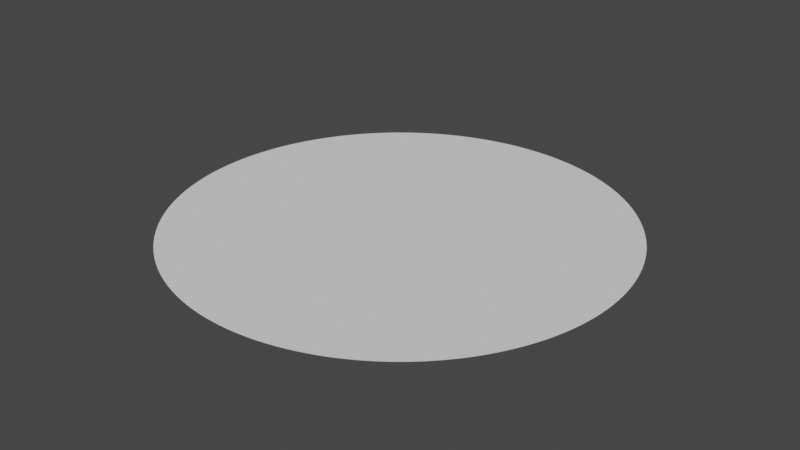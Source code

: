 # Source: circle.blend  (saved by Blender 2.91.10; exported with 4.5.12 LTS)
import bpy
from mathutils import Matrix  # noqa: F401  (used for matrix-valued properties, if any)

bpy.ops.wm.read_factory_settings(use_empty=True)
scene = bpy.context.scene
scene.name = 'Scene'

# ---- collections
col_collection = bpy.data.collections.new('Collection'); scene.collection.children.link(col_collection)

# ---- world
world_world = bpy.data.worlds.new('World'); scene.world = world_world
world_world.use_nodes = True; world_world.node_tree.nodes.clear()
_N = world_world.node_tree.nodes; _L = world_world.node_tree.links
n0 = _N.new('ShaderNodeOutputWorld'); n0.name = 'World Output'; n0.location = (300, 300)
n1 = _N.new('ShaderNodeBackground'); n1.name = 'Background'; n1.location = (10, 300)
n1.inputs[0].default_value = (0.05088, 0.05088, 0.05088, 1.0)
_L.new(n1.outputs[0], n0.inputs[0])
n0.is_active_output = True
world_world.color = (0.05088, 0.05088, 0.05088)
world_world.use_sun_shadow = False
world_world.sun_shadow_jitter_overblur = 0.0

# ---- meshes
me_circle_002 = bpy.data.meshes.new('Circle.002')
me_circle_002.from_pydata([(0.0, 1.0, 0.0), (-0.03141, 0.9995, 0.0), (-0.06279, 0.998, 0.0), (-0.09411, 0.9956, 0.0), (-0.1253, 0.9921, 0.0), (-0.1564, 0.9877, 0.0), (-0.1874, 0.9823, 0.0), (-0.2181, 0.9759, 0.0), (-0.2487, 0.9686, 0.0), (-0.279, 0.9603, 0.0), (-0.309, 0.9511, 0.0), (-0.3387, 0.9409, 0.0), (-0.3681, 0.9298, 0.0), (-0.3971, 0.9178, 0.0), (-0.4258, 0.9048, 0.0), (-0.454, 0.891, 0.0), (-0.4818, 0.8763, 0.0), (-0.509, 0.8607, 0.0), (-0.5358, 0.8443, 0.0), (-0.5621, 0.8271, 0.0), (-0.5878, 0.809, 0.0), (-0.6129, 0.7902, 0.0), (-0.6374, 0.7705, 0.0), (-0.6613, 0.7501, 0.0), (-0.6845, 0.729, 0.0), (-0.7071, 0.7071, 0.0), (-0.729, 0.6845, 0.0), (-0.7501, 0.6613, 0.0), (-0.7705, 0.6374, 0.0), (-0.7902, 0.6129, 0.0), (-0.809, 0.5878, 0.0), (-0.8271, 0.5621, 0.0), (-0.8443, 0.5358, 0.0), (-0.8607, 0.509, 0.0), (-0.8763, 0.4818, 0.0), (-0.891, 0.454, 0.0), (-0.9048, 0.4258, 0.0), (-0.9178, 0.3971, 0.0), (-0.9298, 0.3681, 0.0), (-0.9409, 0.3387, 0.0), (-0.9511, 0.309, 0.0), (-0.9603, 0.279, 0.0), (-0.9686, 0.2487, 0.0), (-0.9759, 0.2181, 0.0), (-0.9823, 0.1874, 0.0), (-0.9877, 0.1564, 0.0), (-0.9921, 0.1253, 0.0), (-0.9956, 0.09411, 0.0), (-0.998, 0.06279, 0.0), (-0.9995, 0.03141, 0.0), (-1.0, -5.205e-07, 0.0), (-0.9995, -0.03141, 0.0), (-0.998, -0.06279, 0.0), (-0.9956, -0.09411, 0.0), (-0.9921, -0.1253, 0.0), (-0.9877, -0.1564, 0.0), (-0.9823, -0.1874, 0.0), (-0.9759, -0.2181, 0.0), (-0.9686, -0.2487, 0.0), (-0.9603, -0.279, 0.0), (-0.9511, -0.309, 0.0), (-0.9409, -0.3387, 0.0), (-0.9298, -0.3681, 0.0), (-0.9178, -0.3971, 0.0), (-0.9048, -0.4258, 0.0), (-0.891, -0.454, 0.0), (-0.8763, -0.4818, 0.0), (-0.8607, -0.509, 0.0), (-0.8443, -0.5358, 0.0), (-0.8271, -0.5621, 0.0), (-0.809, -0.5878, 0.0), (-0.7902, -0.6129, 0.0), (-0.7705, -0.6374, 0.0), (-0.7501, -0.6613, 0.0), (-0.729, -0.6845, 0.0), (-0.7071, -0.7071, 0.0), (-0.6845, -0.729, 0.0), (-0.6613, -0.7501, 0.0), (-0.6374, -0.7705, 0.0), (-0.6129, -0.7902, 0.0), (-0.5878, -0.809, 0.0), (-0.5621, -0.8271, 0.0), (-0.5358, -0.8443, 0.0), (-0.509, -0.8607, 0.0), (-0.4818, -0.8763, 0.0), (-0.454, -0.891, 0.0), (-0.4258, -0.9048, 0.0), (-0.3971, -0.9178, 0.0), (-0.3681, -0.9298, 0.0), (-0.3387, -0.9409, 0.0), (-0.309, -0.9511, 0.0), (-0.279, -0.9603, 0.0), (-0.2487, -0.9686, 0.0), (-0.2181, -0.9759, 0.0), (-0.1874, -0.9823, 0.0), (-0.1564, -0.9877, 0.0), (-0.1253, -0.9921, 0.0), (-0.09411, -0.9956, 0.0), (-0.06279, -0.998, 0.0), (-0.03141, -0.9995, 0.0), (1.041e-06, -1.0, 0.0), (0.03141, -0.9995, 0.0), (0.06279, -0.998, 0.0), (0.09411, -0.9956, 0.0), (0.1253, -0.9921, 0.0), (0.1564, -0.9877, 0.0), (0.1874, -0.9823, 0.0), (0.2181, -0.9759, 0.0), (0.2487, -0.9686, 0.0), (0.279, -0.9603, 0.0), (0.309, -0.9511, 0.0), (0.3387, -0.9409, 0.0), (0.3681, -0.9298, 0.0), (0.3971, -0.9178, 0.0), (0.4258, -0.9048, 0.0), (0.454, -0.891, 0.0), (0.4818, -0.8763, 0.0), (0.509, -0.8607, 0.0), (0.5358, -0.8443, 0.0), (0.5621, -0.8271, 0.0), (0.5878, -0.809, 0.0), (0.6129, -0.7902, 0.0), (0.6374, -0.7705, 0.0), (0.6613, -0.7501, 0.0), (0.6845, -0.729, 0.0), (0.7071, -0.7071, 0.0), (0.729, -0.6845, 0.0), (0.7501, -0.6613, 0.0), (0.7705, -0.6374, 0.0), (0.7902, -0.6129, 0.0), (0.809, -0.5878, 0.0), (0.8271, -0.5621, 0.0), (0.8443, -0.5358, 0.0), (0.8607, -0.509, 0.0), (0.8763, -0.4818, 0.0), (0.891, -0.454, 0.0), (0.9048, -0.4258, 0.0), (0.9178, -0.3971, 0.0), (0.9298, -0.3681, 0.0), (0.9409, -0.3387, 0.0), (0.9511, -0.309, 0.0), (0.9603, -0.279, 0.0), (0.9686, -0.2487, 0.0), (0.9759, -0.2181, 0.0), (0.9823, -0.1874, 0.0), (0.9877, -0.1564, 0.0), (0.9921, -0.1253, 0.0), (0.9956, -0.09411, 0.0), (0.998, -0.06279, 0.0), (0.9995, -0.03141, 0.0), (1.0, 1.442e-06, 0.0), (0.9995, 0.03141, 0.0), (0.998, 0.06279, 0.0), (0.9956, 0.09411, 0.0), (0.9921, 0.1253, 0.0), (0.9877, 0.1564, 0.0), (0.9823, 0.1874, 0.0), (0.9759, 0.2181, 0.0), (0.9686, 0.2487, 0.0), (0.9603, 0.279, 0.0), (0.9511, 0.309, 0.0), (0.9409, 0.3387, 0.0), (0.9298, 0.3681, 0.0), (0.9178, 0.3971, 0.0), (0.9048, 0.4258, 0.0), (0.891, 0.454, 0.0), (0.8763, 0.4818, 0.0), (0.8607, 0.509, 0.0), (0.8443, 0.5358, 0.0), (0.8271, 0.5621, 0.0), (0.809, 0.5878, 0.0), (0.7902, 0.6129, 0.0), (0.7705, 0.6374, 0.0), (0.7501, 0.6613, 0.0), (0.729, 0.6845, 0.0), (0.7071, 0.7071, 0.0), (0.6845, 0.729, 0.0), (0.6613, 0.7501, 0.0), (0.6374, 0.7705, 0.0), (0.6129, 0.7902, 0.0), (0.5878, 0.809, 0.0), (0.5621, 0.8271, 0.0), (0.5358, 0.8443, 0.0), (0.509, 0.8607, 0.0), (0.4818, 0.8763, 0.0), (0.454, 0.891, 0.0), (0.4258, 0.9048, 0.0), (0.3971, 0.9178, 0.0), (0.3681, 0.9298, 0.0), (0.3387, 0.9409, 0.0), (0.309, 0.9511, 0.0), (0.279, 0.9603, 0.0), (0.2487, 0.9686, 0.0), (0.2181, 0.9759, 0.0), (0.1874, 0.9823, 0.0), (0.1564, 0.9877, 0.0), (0.1253, 0.9921, 0.0), (0.09411, 0.9956, 0.0), (0.06279, 0.998, 0.0), (0.03141, 0.9995, 0.0)], [], [(1, 2, 3, 4, 5, 6, 7, 8, 9, 10, 11, 12, 13, 14, 15, 16, 17, 18, 19, 20, 21, 22, 23, 24, 25, 26, 27, 28, 29, 30, 31, 32, 33, 34, 35, 36, 37, 38, 39, 40, 41, 42, 43, 44, 45, 46, 47, 48, 49, 50, 51, 52, 53, 54, 55, 56, 57, 58, 59, 60, 61, 62, 63, 64, 65, 66, 67, 68, 69, 70, 71, 72, 73, 74, 75, 76, 77, 78, 79, 80, 81, 82, 83, 84, 85, 86, 87, 88, 89, 90, 91, 92, 93, 94, 95, 96, 97, 98, 99, 100, 101, 102, 103, 104, 105, 106, 107, 108, 109, 110, 111, 112, 113, 114, 115, 116, 117, 118, 119, 120, 121, 122, 123, 124, 125, 126, 127, 128, 129, 130, 131, 132, 133, 134, 135, 136, 137, 138, 139, 140, 141, 142, 143, 144, 145, 146, 147, 148, 149, 150, 151, 152, 153, 154, 155, 156, 157, 158, 159, 160, 161, 162, 163, 164, 165, 166, 167, 168, 169, 170, 171, 172, 173, 174, 175, 176, 177, 178, 179, 180, 181, 182, 183, 184, 185, 186, 187, 188, 189, 190, 191, 192, 193, 194, 195, 196, 197, 198, 199, 0)])
_uv = me_circle_002.uv_layers.new(name='UVMap')
_uv.uv.foreach_set('vector', [0.0, 0.0, 0.0, 0.0, 0.0, 0.0, 0.0, 0.0, 0.0, 0.0, 0.0, 0.0, 0.0, 0.0, 0.0, 0.0, 0.0, 0.0, 0.0, 0.0, 0.0, 0.0, 0.0, 0.0, 0.0, 0.0, 0.0, 0.0, 0.0, 0.0, 0.0, 0.0, 0.0, 0.0, 0.0, 0.0, 0.0, 0.0, 0.0, 0.0, 0.0, 0.0, 0.0, 0.0, 0.0, 0.0, 0.0, 0.0, 0.0, 0.0, 0.0, 0.0, 0.0, 0.0, 0.0, 0.0, 0.0, 0.0, 0.0, 0.0, 0.0, 0.0, 0.0, 0.0, 0.0, 0.0, 0.0, 0.0, 0.0, 0.0, 0.0, 0.0, 0.0, 0.0, 0.0, 0.0, 0.0, 0.0, 0.0, 0.0, 0.0, 0.0, 0.0, 0.0, 0.0, 0.0, 0.0, 0.0, 0.0, 0.0, 0.0, 0.0, 0.0, 0.0, 0.0, 0.0, 0.0, 0.0, 0.0, 0.0, 0.0, 0.0, 0.0, 0.0, 0.0, 0.0, 0.0, 0.0, 0.0, 0.0, 0.0, 0.0, 0.0, 0.0, 0.0, 0.0, 0.0, 0.0, 0.0, 0.0, 0.0, 0.0, 0.0, 0.0, 0.0, 0.0, 0.0, 0.0, 0.0, 0.0, 0.0, 0.0, 0.0, 0.0, 0.0, 0.0, 0.0, 0.0, 0.0, 0.0, 0.0, 0.0, 0.0, 0.0, 0.0, 0.0, 0.0, 0.0, 0.0, 0.0, 0.0, 0.0, 0.0, 0.0, 0.0, 0.0, 0.0, 0.0, 0.0, 0.0, 0.0, 0.0, 0.0, 0.0, 0.0, 0.0, 0.0, 0.0, 0.0, 0.0, 0.0, 0.0, 0.0, 0.0, 0.0, 0.0, 0.0, 0.0, 0.0, 0.0, 0.0, 0.0, 0.0, 0.0, 0.0, 0.0, 0.0, 0.0, 0.0, 0.0, 0.0, 0.0, 0.0, 0.0, 0.0, 0.0, 0.0, 0.0, 0.0, 0.0, 0.0, 0.0, 0.0, 0.0, 0.0, 0.0, 0.0, 0.0, 0.0, 0.0, 0.0, 0.0, 0.0, 0.0, 0.0, 0.0, 0.0, 0.0, 0.0, 0.0, 0.0, 0.0, 0.0, 0.0, 0.0, 0.0, 0.0, 0.0, 0.0, 0.0, 0.0, 0.0, 0.0, 0.0, 0.0, 0.0, 0.0, 0.0, 0.0, 0.0, 0.0, 0.0, 0.0, 0.0, 0.0, 0.0, 0.0, 0.0, 0.0, 0.0, 0.0, 0.0, 0.0, 0.0, 0.0, 0.0, 0.0, 0.0, 0.0, 0.0, 0.0, 0.0, 0.0, 0.0, 0.0, 0.0, 0.0, 0.0, 0.0, 0.0, 0.0, 0.0, 0.0, 0.0, 0.0, 0.0, 0.0, 0.0, 0.0, 0.0, 0.0, 0.0, 0.0, 0.0, 0.0, 0.0, 0.0, 0.0, 0.0, 0.0, 0.0, 0.0, 0.0, 0.0, 0.0, 0.0, 0.0, 0.0, 0.0, 0.0, 0.0, 0.0, 0.0, 0.0, 0.0, 0.0, 0.0, 0.0, 0.0, 0.0, 0.0, 0.0, 0.0, 0.0, 0.0, 0.0, 0.0, 0.0, 0.0, 0.0, 0.0, 0.0, 0.0, 0.0, 0.0, 0.0, 0.0, 0.0, 0.0, 0.0, 0.0, 0.0, 0.0, 0.0, 0.0, 0.0, 0.0, 0.0, 0.0, 0.0, 0.0, 0.0, 0.0, 0.0, 0.0, 0.0, 0.0, 0.0, 0.0, 0.0, 0.0, 0.0, 0.0, 0.0, 0.0, 0.0, 0.0, 0.0, 0.0, 0.0, 0.0, 0.0, 0.0, 0.0, 0.0, 0.0, 0.0, 0.0, 0.0, 0.0, 0.0, 0.0, 0.0, 0.0, 0.0, 0.0, 0.0, 0.0, 0.0, 0.0, 0.0, 0.0, 0.0, 0.0, 0.0, 0.0, 0.0, 0.0, 0.0, 0.0, 0.0, 0.0, 0.0, 0.0, 0.0, 0.0, 0.0, 0.0, 0.0, 0.0])
me_circle_002.use_remesh_fix_poles = True
me_circle_002.use_remesh_preserve_attributes = False
me_circle_002.use_mirror_vertex_groups = False
me_circle_002.update()

# ---- objects
ob_circle = bpy.data.objects.new('Circle', me_circle_002)

# ---- transforms, parenting, visibility, modifiers, constraints
ob_circle.location = (0.0, 0.0, 0.0)
ob_circle.lineart.crease_threshold = 0.0

# ---- collection membership
col_collection.objects.link(ob_circle)

# ---- scene / render settings (as saved in the file)
scene.frame_start = 1; scene.frame_end = 250; scene.frame_set(1)
scene.render.engine = 'BLENDER_EEVEE_NEXT'
scene.cycles.use_denoising = False
scene.cycles.samples = 128
scene.cycles.sampling_pattern = 'TABULATED_SOBOL'
scene.cycles.use_adaptive_sampling = False
scene.cycles.use_light_tree = False
scene.view_settings.view_transform = 'Filmic'
bpy.context.view_layer.update()

# ---- added for rendering (the .blend has no active camera and no usable light): camera, sun
cam_auto = bpy.data.cameras.new('AutoCamera')
cam_auto.lens = 50.0
cam_auto.sensor_width = 36.0
cam_auto.clip_end = 1000.0
ob_auto_camera = bpy.data.objects.new('AutoCamera', cam_auto)
scene.collection.objects.link(ob_auto_camera)
ob_auto_camera.location = (2.61693, -3.14032, 2.09354)
ob_auto_camera.rotation_euler = (1.09748, -7.21219e-08, 0.694738)
scene.camera = ob_auto_camera
light_auto_sun = bpy.data.lights.new('AutoSun', 'SUN')
light_auto_sun.energy = 3.0
light_auto_sun.angle = 0.0523599
ob_auto_sun = bpy.data.objects.new('AutoSun', light_auto_sun)
scene.collection.objects.link(ob_auto_sun)
ob_auto_sun.rotation_euler = (0.872665, 0.174533, 0.523599)
bpy.context.view_layer.update()
